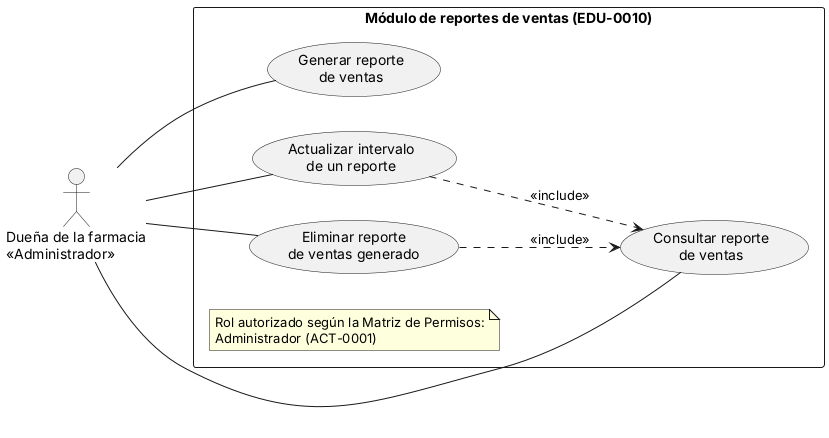

The diagram above was rendered by PlantUML. Its source (embedded in the PNG):
@startuml
left to right direction

actor "Dueña de la farmacia\n<<Administrador>>" as Admin

rectangle "Módulo de reportes de ventas (EDU-0010)" {

    usecase "Generar reporte\nde ventas" as RV1
    usecase "Actualizar intervalo\nde un reporte" as RV2
    usecase "Consultar reporte\nde ventas" as RV3
    usecase "Eliminar reporte\nde ventas generado" as RV4

    RV2 ..> RV3 : <<include>>
    RV4 ..> RV3 : <<include>>

    note "Rol autorizado según la Matriz de Permisos:\nAdministrador (ACT-0001)" as N1
}

Admin -- RV1
Admin -- RV2
Admin -- RV3
Admin -- RV4

@enduml